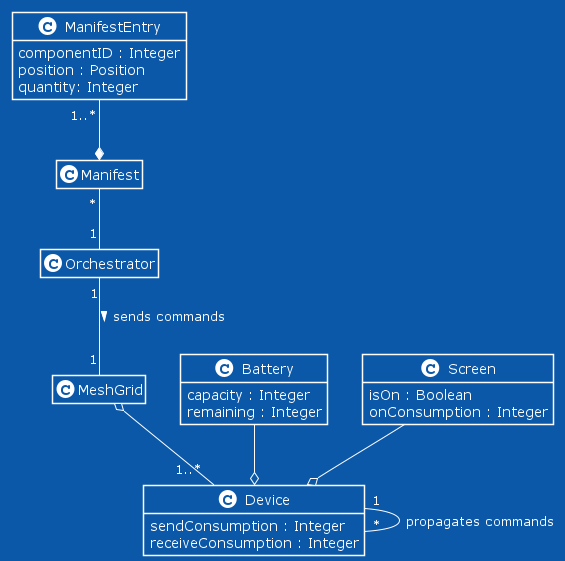

The diagram above was rendered by PlantUML. Its source (embedded in the PNG):
@startuml class_diagram

!theme amiga

hide empty members

class ManifestEntry {
    componentID : Integer 
    position : Position 
    quantity: Integer
}

class Manifest {}

class Orchestrator {}

class MeshGrid {}

class Device {
    sendConsumption : Integer
    receiveConsumption : Integer
}

class Battery {
    capacity : Integer
    remaining : Integer
}
 
class Screen {
    isOn : Boolean
    onConsumption : Integer
}


ManifestEntry "1..*" --* Manifest
Manifest "*" --  "1" Orchestrator
Orchestrator "1" -- "1" MeshGrid : > sends commands
MeshGrid o-- "1..*" Device
Device "1" -- "*" Device : propagates commands
Battery --o Device
Screen --o Device


@enduml